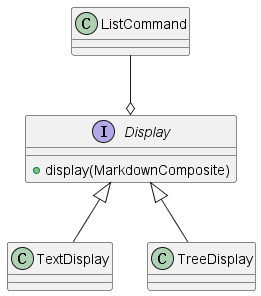

The diagram above was rendered by PlantUML. Its source (embedded in the PNG):
@startuml
ListCommand --o Display
interface Display{
    + display(MarkdownComposite)
}
Display <|-- TextDisplay
Display <|-- TreeDisplay
@enduml